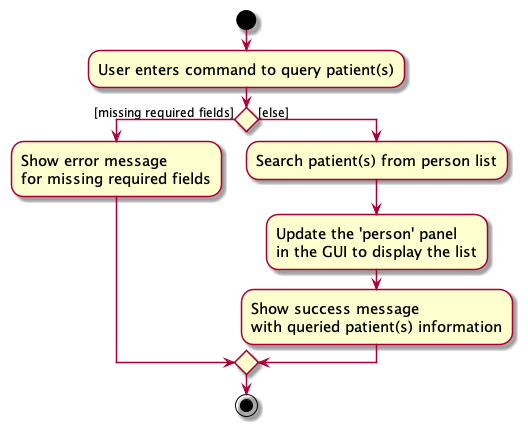

The diagram above was rendered by PlantUML. Its source (embedded in the PNG):
@startuml
skin rose
skinparam ActivityFontSize 15
skinparam ArrowFontSize 12

start
:User enters command to query patient(s);


if () then ([missing required fields])
    :Show error message\nfor missing required fields;
else ([else])
    :Search patient(s) from person list;
    :Update the 'person' panel\nin the GUI to display the list;
    :Show success message\nwith queried patient(s) information;
endif


stop
@enduml